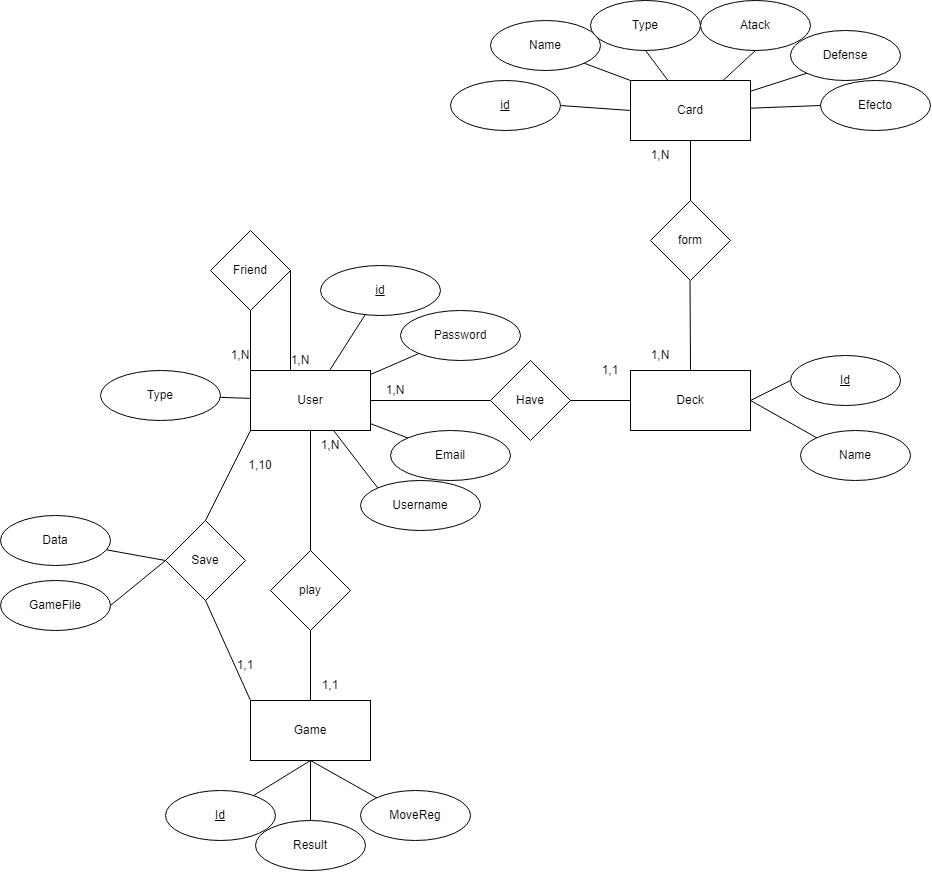

The diagram above was exported from draw.io. Its source (the exported page's mxGraphModel, read from the mxfile embedded in the PNG):
<mxGraphModel dx="2682" dy="1702" grid="1" gridSize="10" guides="1" tooltips="1" connect="1" arrows="1" fold="1" page="1" pageScale="1" pageWidth="850" pageHeight="1100" math="0" shadow="0" extFonts="Permanent Marker^https://fonts.googleapis.com/css?family=Permanent+Marker">
  <root>
    <mxCell id="0" />
    <mxCell id="1" parent="0" />
    <mxCell id="hYMUShiTHpBLsqqxy9Wv-1" value="Card" style="rounded=0;whiteSpace=wrap;html=1;" parent="1" vertex="1">
      <mxGeometry x="550" y="140" width="120" height="60" as="geometry" />
    </mxCell>
    <mxCell id="hYMUShiTHpBLsqqxy9Wv-2" value="User" style="rounded=0;whiteSpace=wrap;html=1;" parent="1" vertex="1">
      <mxGeometry x="170" y="430" width="120" height="60" as="geometry" />
    </mxCell>
    <mxCell id="hYMUShiTHpBLsqqxy9Wv-3" value="Deck" style="rounded=0;whiteSpace=wrap;html=1;" parent="1" vertex="1">
      <mxGeometry x="550" y="430" width="120" height="60" as="geometry" />
    </mxCell>
    <mxCell id="hYMUShiTHpBLsqqxy9Wv-4" value="Game" style="rounded=0;whiteSpace=wrap;html=1;" parent="1" vertex="1">
      <mxGeometry x="170" y="760" width="120" height="60" as="geometry" />
    </mxCell>
    <mxCell id="hYMUShiTHpBLsqqxy9Wv-6" value="form" style="rhombus;whiteSpace=wrap;html=1;" parent="1" vertex="1">
      <mxGeometry x="570" y="260" width="80" height="80" as="geometry" />
    </mxCell>
    <mxCell id="hYMUShiTHpBLsqqxy9Wv-8" value="" style="endArrow=none;html=1;rounded=0;exitX=0.5;exitY=0;exitDx=0;exitDy=0;" parent="1" source="hYMUShiTHpBLsqqxy9Wv-6" edge="1">
      <mxGeometry width="50" height="50" relative="1" as="geometry">
        <mxPoint x="640" y="270" as="sourcePoint" />
        <mxPoint x="610" y="200" as="targetPoint" />
      </mxGeometry>
    </mxCell>
    <mxCell id="hYMUShiTHpBLsqqxy9Wv-9" value="" style="endArrow=none;html=1;rounded=0;entryX=0.5;entryY=0;entryDx=0;entryDy=0;" parent="1" target="hYMUShiTHpBLsqqxy9Wv-3" edge="1">
      <mxGeometry width="50" height="50" relative="1" as="geometry">
        <mxPoint x="609.5" y="340" as="sourcePoint" />
        <mxPoint x="609.5" y="410" as="targetPoint" />
      </mxGeometry>
    </mxCell>
    <mxCell id="hYMUShiTHpBLsqqxy9Wv-10" value="Have" style="rhombus;whiteSpace=wrap;html=1;" parent="1" vertex="1">
      <mxGeometry x="410" y="420" width="80" height="80" as="geometry" />
    </mxCell>
    <mxCell id="hYMUShiTHpBLsqqxy9Wv-11" value="" style="endArrow=none;html=1;rounded=0;exitX=1;exitY=0.5;exitDx=0;exitDy=0;entryX=0;entryY=0.5;entryDx=0;entryDy=0;" parent="1" source="hYMUShiTHpBLsqqxy9Wv-10" target="hYMUShiTHpBLsqqxy9Wv-3" edge="1">
      <mxGeometry width="50" height="50" relative="1" as="geometry">
        <mxPoint x="609.5" y="340" as="sourcePoint" />
        <mxPoint x="520" y="530" as="targetPoint" />
      </mxGeometry>
    </mxCell>
    <mxCell id="hYMUShiTHpBLsqqxy9Wv-12" value="" style="endArrow=none;html=1;rounded=0;entryX=1;entryY=0.5;entryDx=0;entryDy=0;" parent="1" source="hYMUShiTHpBLsqqxy9Wv-10" target="hYMUShiTHpBLsqqxy9Wv-2" edge="1">
      <mxGeometry width="50" height="50" relative="1" as="geometry">
        <mxPoint x="609.5" y="340" as="sourcePoint" />
        <mxPoint x="310" y="400" as="targetPoint" />
      </mxGeometry>
    </mxCell>
    <mxCell id="hYMUShiTHpBLsqqxy9Wv-13" value="play" style="rhombus;whiteSpace=wrap;html=1;" parent="1" vertex="1">
      <mxGeometry x="190" y="610" width="80" height="80" as="geometry" />
    </mxCell>
    <mxCell id="hYMUShiTHpBLsqqxy9Wv-14" value="" style="endArrow=none;html=1;rounded=0;exitX=0.5;exitY=0;exitDx=0;exitDy=0;entryX=0.5;entryY=1;entryDx=0;entryDy=0;" parent="1" source="hYMUShiTHpBLsqqxy9Wv-13" target="hYMUShiTHpBLsqqxy9Wv-2" edge="1">
      <mxGeometry width="50" height="50" relative="1" as="geometry">
        <mxPoint x="559.5" y="460" as="sourcePoint" />
        <mxPoint x="280" y="520" as="targetPoint" />
        <Array as="points">
          <mxPoint x="230" y="610" />
        </Array>
      </mxGeometry>
    </mxCell>
    <mxCell id="hYMUShiTHpBLsqqxy9Wv-16" value="" style="endArrow=none;html=1;rounded=0;entryX=0.5;entryY=1;entryDx=0;entryDy=0;exitX=0.5;exitY=0;exitDx=0;exitDy=0;" parent="1" source="hYMUShiTHpBLsqqxy9Wv-4" target="hYMUShiTHpBLsqqxy9Wv-13" edge="1">
      <mxGeometry width="50" height="50" relative="1" as="geometry">
        <mxPoint x="240" y="650" as="sourcePoint" />
        <mxPoint x="240" y="600" as="targetPoint" />
        <Array as="points" />
      </mxGeometry>
    </mxCell>
    <mxCell id="hYMUShiTHpBLsqqxy9Wv-17" value="Save" style="rhombus;whiteSpace=wrap;html=1;" parent="1" vertex="1">
      <mxGeometry x="85" y="580" width="80" height="80" as="geometry" />
    </mxCell>
    <mxCell id="hYMUShiTHpBLsqqxy9Wv-19" value="" style="endArrow=none;html=1;rounded=0;entryX=0;entryY=1;entryDx=0;entryDy=0;exitX=0.5;exitY=0;exitDx=0;exitDy=0;" parent="1" source="hYMUShiTHpBLsqqxy9Wv-17" target="hYMUShiTHpBLsqqxy9Wv-2" edge="1">
      <mxGeometry width="50" height="50" relative="1" as="geometry">
        <mxPoint x="10" y="550" as="sourcePoint" />
        <mxPoint x="50" y="440" as="targetPoint" />
      </mxGeometry>
    </mxCell>
    <mxCell id="hYMUShiTHpBLsqqxy9Wv-20" value="" style="endArrow=none;html=1;rounded=0;entryX=0;entryY=0;entryDx=0;entryDy=0;exitX=0.5;exitY=1;exitDx=0;exitDy=0;" parent="1" source="hYMUShiTHpBLsqqxy9Wv-17" target="hYMUShiTHpBLsqqxy9Wv-4" edge="1">
      <mxGeometry width="50" height="50" relative="1" as="geometry">
        <mxPoint x="-192" y="590" as="sourcePoint" />
        <mxPoint x="48" y="570" as="targetPoint" />
      </mxGeometry>
    </mxCell>
    <mxCell id="hYMUShiTHpBLsqqxy9Wv-24" value="1,N" style="text;html=1;align=center;verticalAlign=middle;whiteSpace=wrap;rounded=0;" parent="1" vertex="1">
      <mxGeometry x="550" y="200" width="60" height="30" as="geometry" />
    </mxCell>
    <mxCell id="hYMUShiTHpBLsqqxy9Wv-25" value="1,1" style="text;html=1;align=center;verticalAlign=middle;whiteSpace=wrap;rounded=0;" parent="1" vertex="1">
      <mxGeometry x="500" y="415" width="60" height="30" as="geometry" />
    </mxCell>
    <mxCell id="hYMUShiTHpBLsqqxy9Wv-26" value="1,N" style="text;html=1;align=center;verticalAlign=middle;whiteSpace=wrap;rounded=0;" parent="1" vertex="1">
      <mxGeometry x="550" y="400" width="60" height="30" as="geometry" />
    </mxCell>
    <mxCell id="hYMUShiTHpBLsqqxy9Wv-28" value="1,N" style="text;html=1;align=center;verticalAlign=middle;whiteSpace=wrap;rounded=0;" parent="1" vertex="1">
      <mxGeometry x="285" y="435" width="60" height="30" as="geometry" />
    </mxCell>
    <mxCell id="hYMUShiTHpBLsqqxy9Wv-29" value="1,N" style="text;html=1;align=center;verticalAlign=middle;whiteSpace=wrap;rounded=0;" parent="1" vertex="1">
      <mxGeometry x="220" y="490" width="60" height="30" as="geometry" />
    </mxCell>
    <mxCell id="hYMUShiTHpBLsqqxy9Wv-30" value="1,1" style="text;html=1;align=center;verticalAlign=middle;whiteSpace=wrap;rounded=0;" parent="1" vertex="1">
      <mxGeometry x="220" y="730" width="60" height="30" as="geometry" />
    </mxCell>
    <mxCell id="hYMUShiTHpBLsqqxy9Wv-32" value="1,10" style="text;html=1;align=center;verticalAlign=middle;whiteSpace=wrap;rounded=0;" parent="1" vertex="1">
      <mxGeometry x="150" y="510" width="60" height="30" as="geometry" />
    </mxCell>
    <mxCell id="hYMUShiTHpBLsqqxy9Wv-33" value="1,1" style="text;html=1;align=center;verticalAlign=middle;whiteSpace=wrap;rounded=0;" parent="1" vertex="1">
      <mxGeometry x="135" y="710" width="60" height="30" as="geometry" />
    </mxCell>
    <mxCell id="hYMUShiTHpBLsqqxy9Wv-36" value="Friend" style="rhombus;whiteSpace=wrap;html=1;" parent="1" vertex="1">
      <mxGeometry x="130" y="290" width="80" height="80" as="geometry" />
    </mxCell>
    <mxCell id="hYMUShiTHpBLsqqxy9Wv-38" value="" style="endArrow=none;html=1;rounded=0;entryX=1;entryY=0;entryDx=0;entryDy=0;exitX=1;exitY=0.5;exitDx=0;exitDy=0;" parent="1" source="hYMUShiTHpBLsqqxy9Wv-36" target="hYMUShiTHpBLsqqxy9Wv-2" edge="1">
      <mxGeometry width="50" height="50" relative="1" as="geometry">
        <mxPoint x="40" y="490" as="sourcePoint" />
        <mxPoint x="80" y="380" as="targetPoint" />
        <Array as="points">
          <mxPoint x="210" y="430" />
        </Array>
      </mxGeometry>
    </mxCell>
    <mxCell id="hYMUShiTHpBLsqqxy9Wv-40" value="1,N" style="text;html=1;align=center;verticalAlign=middle;whiteSpace=wrap;rounded=0;" parent="1" vertex="1">
      <mxGeometry x="190" y="405" width="60" height="30" as="geometry" />
    </mxCell>
    <mxCell id="hYMUShiTHpBLsqqxy9Wv-41" value="GameFile" style="ellipse;whiteSpace=wrap;html=1;" parent="1" vertex="1">
      <mxGeometry x="-80" y="640" width="110" height="50" as="geometry" />
    </mxCell>
    <mxCell id="hYMUShiTHpBLsqqxy9Wv-42" value="" style="endArrow=none;html=1;rounded=0;entryX=0;entryY=0.5;entryDx=0;entryDy=0;exitX=1;exitY=0.5;exitDx=0;exitDy=0;" parent="1" source="hYMUShiTHpBLsqqxy9Wv-41" target="hYMUShiTHpBLsqqxy9Wv-17" edge="1">
      <mxGeometry width="50" height="50" relative="1" as="geometry">
        <mxPoint x="-125" y="610" as="sourcePoint" />
        <mxPoint x="85" y="620" as="targetPoint" />
      </mxGeometry>
    </mxCell>
    <mxCell id="hYMUShiTHpBLsqqxy9Wv-43" value="&lt;u&gt;Id&lt;/u&gt;" style="ellipse;whiteSpace=wrap;html=1;" parent="1" vertex="1">
      <mxGeometry x="85" y="850" width="110" height="50" as="geometry" />
    </mxCell>
    <mxCell id="hYMUShiTHpBLsqqxy9Wv-44" value="Result" style="ellipse;whiteSpace=wrap;html=1;" parent="1" vertex="1">
      <mxGeometry x="175" y="880" width="110" height="50" as="geometry" />
    </mxCell>
    <mxCell id="hYMUShiTHpBLsqqxy9Wv-45" value="" style="endArrow=none;html=1;rounded=0;entryX=0.5;entryY=1;entryDx=0;entryDy=0;exitX=0;exitY=0;exitDx=0;exitDy=0;" parent="1" source="hYMUShiTHpBLsqqxy9Wv-2" target="hYMUShiTHpBLsqqxy9Wv-36" edge="1">
      <mxGeometry width="50" height="50" relative="1" as="geometry">
        <mxPoint x="50" y="410" as="sourcePoint" />
        <mxPoint x="100" y="360" as="targetPoint" />
      </mxGeometry>
    </mxCell>
    <mxCell id="hYMUShiTHpBLsqqxy9Wv-46" value="1,N" style="text;html=1;align=center;verticalAlign=middle;whiteSpace=wrap;rounded=0;" parent="1" vertex="1">
      <mxGeometry x="130" y="400" width="60" height="30" as="geometry" />
    </mxCell>
    <mxCell id="hYMUShiTHpBLsqqxy9Wv-47" value="MoveReg" style="ellipse;whiteSpace=wrap;html=1;" parent="1" vertex="1">
      <mxGeometry x="280" y="850" width="110" height="50" as="geometry" />
    </mxCell>
    <mxCell id="hYMUShiTHpBLsqqxy9Wv-48" value="" style="endArrow=none;html=1;rounded=0;exitX=0.5;exitY=1;exitDx=0;exitDy=0;entryX=0;entryY=0;entryDx=0;entryDy=0;" parent="1" source="hYMUShiTHpBLsqqxy9Wv-4" target="hYMUShiTHpBLsqqxy9Wv-47" edge="1">
      <mxGeometry width="50" height="50" relative="1" as="geometry">
        <mxPoint x="310" y="840" as="sourcePoint" />
        <mxPoint x="360" y="790" as="targetPoint" />
      </mxGeometry>
    </mxCell>
    <mxCell id="hYMUShiTHpBLsqqxy9Wv-49" value="" style="endArrow=none;html=1;rounded=0;exitX=0.5;exitY=1;exitDx=0;exitDy=0;entryX=0.5;entryY=0;entryDx=0;entryDy=0;" parent="1" source="hYMUShiTHpBLsqqxy9Wv-4" target="hYMUShiTHpBLsqqxy9Wv-44" edge="1">
      <mxGeometry width="50" height="50" relative="1" as="geometry">
        <mxPoint x="310" y="840" as="sourcePoint" />
        <mxPoint x="360" y="790" as="targetPoint" />
      </mxGeometry>
    </mxCell>
    <mxCell id="hYMUShiTHpBLsqqxy9Wv-50" value="" style="endArrow=none;html=1;rounded=0;exitX=0.5;exitY=1;exitDx=0;exitDy=0;" parent="1" source="hYMUShiTHpBLsqqxy9Wv-4" target="hYMUShiTHpBLsqqxy9Wv-43" edge="1">
      <mxGeometry width="50" height="50" relative="1" as="geometry">
        <mxPoint x="310" y="840" as="sourcePoint" />
        <mxPoint x="360" y="790" as="targetPoint" />
      </mxGeometry>
    </mxCell>
    <mxCell id="hYMUShiTHpBLsqqxy9Wv-51" value="id" style="ellipse;whiteSpace=wrap;html=1;fontStyle=4" parent="1" vertex="1">
      <mxGeometry x="370" y="140" width="110" height="50" as="geometry" />
    </mxCell>
    <mxCell id="hYMUShiTHpBLsqqxy9Wv-52" value="Name" style="ellipse;whiteSpace=wrap;html=1;fontStyle=0" parent="1" vertex="1">
      <mxGeometry x="410" y="80" width="110" height="50" as="geometry" />
    </mxCell>
    <mxCell id="hYMUShiTHpBLsqqxy9Wv-53" value="Type" style="ellipse;whiteSpace=wrap;html=1;fontStyle=0" parent="1" vertex="1">
      <mxGeometry x="510" y="60" width="110" height="50" as="geometry" />
    </mxCell>
    <mxCell id="hYMUShiTHpBLsqqxy9Wv-54" value="Atack" style="ellipse;whiteSpace=wrap;html=1;fontStyle=0" parent="1" vertex="1">
      <mxGeometry x="620" y="60" width="110" height="50" as="geometry" />
    </mxCell>
    <mxCell id="hYMUShiTHpBLsqqxy9Wv-56" value="Defense" style="ellipse;whiteSpace=wrap;html=1;fontStyle=0" parent="1" vertex="1">
      <mxGeometry x="710" y="90" width="110" height="50" as="geometry" />
    </mxCell>
    <mxCell id="hYMUShiTHpBLsqqxy9Wv-57" value="Efecto" style="ellipse;whiteSpace=wrap;html=1;fontStyle=0" parent="1" vertex="1">
      <mxGeometry x="740" y="140" width="110" height="50" as="geometry" />
    </mxCell>
    <mxCell id="hYMUShiTHpBLsqqxy9Wv-58" value="" style="endArrow=none;html=1;rounded=0;entryX=1;entryY=0.5;entryDx=0;entryDy=0;exitX=0;exitY=0.5;exitDx=0;exitDy=0;" parent="1" source="hYMUShiTHpBLsqqxy9Wv-1" target="hYMUShiTHpBLsqqxy9Wv-51" edge="1">
      <mxGeometry width="50" height="50" relative="1" as="geometry">
        <mxPoint x="390" y="300" as="sourcePoint" />
        <mxPoint x="440" y="250" as="targetPoint" />
      </mxGeometry>
    </mxCell>
    <mxCell id="hYMUShiTHpBLsqqxy9Wv-59" value="" style="endArrow=none;html=1;rounded=0;entryX=1;entryY=1;entryDx=0;entryDy=0;exitX=0;exitY=0;exitDx=0;exitDy=0;" parent="1" source="hYMUShiTHpBLsqqxy9Wv-1" target="hYMUShiTHpBLsqqxy9Wv-52" edge="1">
      <mxGeometry width="50" height="50" relative="1" as="geometry">
        <mxPoint x="390" y="300" as="sourcePoint" />
        <mxPoint x="440" y="250" as="targetPoint" />
      </mxGeometry>
    </mxCell>
    <mxCell id="hYMUShiTHpBLsqqxy9Wv-62" value="" style="endArrow=none;html=1;rounded=0;entryX=0.5;entryY=1;entryDx=0;entryDy=0;" parent="1" source="hYMUShiTHpBLsqqxy9Wv-1" target="hYMUShiTHpBLsqqxy9Wv-53" edge="1">
      <mxGeometry width="50" height="50" relative="1" as="geometry">
        <mxPoint x="540" y="170" as="sourcePoint" />
        <mxPoint x="590" y="120" as="targetPoint" />
      </mxGeometry>
    </mxCell>
    <mxCell id="hYMUShiTHpBLsqqxy9Wv-63" value="" style="endArrow=none;html=1;rounded=0;entryX=0.5;entryY=1;entryDx=0;entryDy=0;" parent="1" source="hYMUShiTHpBLsqqxy9Wv-1" target="hYMUShiTHpBLsqqxy9Wv-54" edge="1">
      <mxGeometry width="50" height="50" relative="1" as="geometry">
        <mxPoint x="540" y="170" as="sourcePoint" />
        <mxPoint x="590" y="120" as="targetPoint" />
      </mxGeometry>
    </mxCell>
    <mxCell id="hYMUShiTHpBLsqqxy9Wv-64" value="" style="endArrow=none;html=1;rounded=0;entryX=0;entryY=1;entryDx=0;entryDy=0;" parent="1" source="hYMUShiTHpBLsqqxy9Wv-1" target="hYMUShiTHpBLsqqxy9Wv-56" edge="1">
      <mxGeometry width="50" height="50" relative="1" as="geometry">
        <mxPoint x="540" y="170" as="sourcePoint" />
        <mxPoint x="590" y="120" as="targetPoint" />
      </mxGeometry>
    </mxCell>
    <mxCell id="hYMUShiTHpBLsqqxy9Wv-65" value="" style="endArrow=none;html=1;rounded=0;entryX=0;entryY=0.5;entryDx=0;entryDy=0;" parent="1" source="hYMUShiTHpBLsqqxy9Wv-1" target="hYMUShiTHpBLsqqxy9Wv-57" edge="1">
      <mxGeometry width="50" height="50" relative="1" as="geometry">
        <mxPoint x="540" y="170" as="sourcePoint" />
        <mxPoint x="590" y="120" as="targetPoint" />
      </mxGeometry>
    </mxCell>
    <mxCell id="hYMUShiTHpBLsqqxy9Wv-66" value="Id" style="ellipse;whiteSpace=wrap;html=1;fontStyle=4" parent="1" vertex="1">
      <mxGeometry x="710" y="415" width="110" height="50" as="geometry" />
    </mxCell>
    <mxCell id="hYMUShiTHpBLsqqxy9Wv-67" value="Name" style="ellipse;whiteSpace=wrap;html=1;fontStyle=0" parent="1" vertex="1">
      <mxGeometry x="720" y="490" width="110" height="50" as="geometry" />
    </mxCell>
    <mxCell id="hYMUShiTHpBLsqqxy9Wv-68" value="" style="endArrow=none;html=1;rounded=0;entryX=0;entryY=0.5;entryDx=0;entryDy=0;exitX=1;exitY=0.5;exitDx=0;exitDy=0;" parent="1" source="hYMUShiTHpBLsqqxy9Wv-3" target="hYMUShiTHpBLsqqxy9Wv-66" edge="1">
      <mxGeometry width="50" height="50" relative="1" as="geometry">
        <mxPoint x="680" y="440" as="sourcePoint" />
        <mxPoint x="730" y="390" as="targetPoint" />
      </mxGeometry>
    </mxCell>
    <mxCell id="hYMUShiTHpBLsqqxy9Wv-69" value="" style="endArrow=none;html=1;rounded=0;entryX=0;entryY=0;entryDx=0;entryDy=0;exitX=1;exitY=0.5;exitDx=0;exitDy=0;" parent="1" source="hYMUShiTHpBLsqqxy9Wv-3" target="hYMUShiTHpBLsqqxy9Wv-67" edge="1">
      <mxGeometry width="50" height="50" relative="1" as="geometry">
        <mxPoint x="680" y="440" as="sourcePoint" />
        <mxPoint x="730" y="390" as="targetPoint" />
      </mxGeometry>
    </mxCell>
    <mxCell id="hYMUShiTHpBLsqqxy9Wv-70" value="id" style="ellipse;whiteSpace=wrap;html=1;fontStyle=4" parent="1" vertex="1">
      <mxGeometry x="240" y="325" width="120" height="50" as="geometry" />
    </mxCell>
    <mxCell id="hYMUShiTHpBLsqqxy9Wv-72" value="Password" style="ellipse;whiteSpace=wrap;html=1;" parent="1" vertex="1">
      <mxGeometry x="320" y="370" width="120" height="50" as="geometry" />
    </mxCell>
    <mxCell id="hYMUShiTHpBLsqqxy9Wv-73" value="Email" style="ellipse;whiteSpace=wrap;html=1;" parent="1" vertex="1">
      <mxGeometry x="310" y="490" width="120" height="50" as="geometry" />
    </mxCell>
    <mxCell id="hYMUShiTHpBLsqqxy9Wv-74" value="Username" style="ellipse;whiteSpace=wrap;html=1;" parent="1" vertex="1">
      <mxGeometry x="280" y="540" width="120" height="50" as="geometry" />
    </mxCell>
    <mxCell id="hYMUShiTHpBLsqqxy9Wv-75" value="Type" style="ellipse;whiteSpace=wrap;html=1;" parent="1" vertex="1">
      <mxGeometry x="20" y="430" width="120" height="50" as="geometry" />
    </mxCell>
    <mxCell id="K4nKpJZZXS1ivrkGnaXD-1" value="" style="endArrow=none;html=1;rounded=0;" edge="1" parent="1" source="hYMUShiTHpBLsqqxy9Wv-2" target="hYMUShiTHpBLsqqxy9Wv-70">
      <mxGeometry width="50" height="50" relative="1" as="geometry">
        <mxPoint x="240" y="430" as="sourcePoint" />
        <mxPoint x="290" y="380" as="targetPoint" />
      </mxGeometry>
    </mxCell>
    <mxCell id="K4nKpJZZXS1ivrkGnaXD-2" value="" style="endArrow=none;html=1;rounded=0;" edge="1" parent="1" source="hYMUShiTHpBLsqqxy9Wv-2" target="hYMUShiTHpBLsqqxy9Wv-72">
      <mxGeometry width="50" height="50" relative="1" as="geometry">
        <mxPoint x="240" y="430" as="sourcePoint" />
        <mxPoint x="290" y="380" as="targetPoint" />
      </mxGeometry>
    </mxCell>
    <mxCell id="K4nKpJZZXS1ivrkGnaXD-3" value="" style="endArrow=none;html=1;rounded=0;" edge="1" parent="1" source="hYMUShiTHpBLsqqxy9Wv-2" target="hYMUShiTHpBLsqqxy9Wv-73">
      <mxGeometry width="50" height="50" relative="1" as="geometry">
        <mxPoint x="240" y="430" as="sourcePoint" />
        <mxPoint x="290" y="380" as="targetPoint" />
      </mxGeometry>
    </mxCell>
    <mxCell id="K4nKpJZZXS1ivrkGnaXD-4" value="" style="endArrow=none;html=1;rounded=0;entryX=0;entryY=0;entryDx=0;entryDy=0;" edge="1" parent="1" source="hYMUShiTHpBLsqqxy9Wv-2" target="hYMUShiTHpBLsqqxy9Wv-74">
      <mxGeometry width="50" height="50" relative="1" as="geometry">
        <mxPoint x="240" y="430" as="sourcePoint" />
        <mxPoint x="290" y="380" as="targetPoint" />
      </mxGeometry>
    </mxCell>
    <mxCell id="K4nKpJZZXS1ivrkGnaXD-5" value="" style="endArrow=none;html=1;rounded=0;" edge="1" parent="1" source="hYMUShiTHpBLsqqxy9Wv-2" target="hYMUShiTHpBLsqqxy9Wv-75">
      <mxGeometry width="50" height="50" relative="1" as="geometry">
        <mxPoint x="240" y="430" as="sourcePoint" />
        <mxPoint x="290" y="380" as="targetPoint" />
      </mxGeometry>
    </mxCell>
    <mxCell id="K4nKpJZZXS1ivrkGnaXD-6" value="Data" style="ellipse;whiteSpace=wrap;html=1;" vertex="1" parent="1">
      <mxGeometry x="-80" y="575" width="110" height="50" as="geometry" />
    </mxCell>
    <mxCell id="K4nKpJZZXS1ivrkGnaXD-7" value="" style="endArrow=none;html=1;rounded=0;entryX=0;entryY=0.5;entryDx=0;entryDy=0;" edge="1" parent="1" source="K4nKpJZZXS1ivrkGnaXD-6" target="hYMUShiTHpBLsqqxy9Wv-17">
      <mxGeometry width="50" height="50" relative="1" as="geometry">
        <mxPoint x="-125" y="610" as="sourcePoint" />
        <mxPoint x="85" y="620" as="targetPoint" />
      </mxGeometry>
    </mxCell>
  </root>
</mxGraphModel>